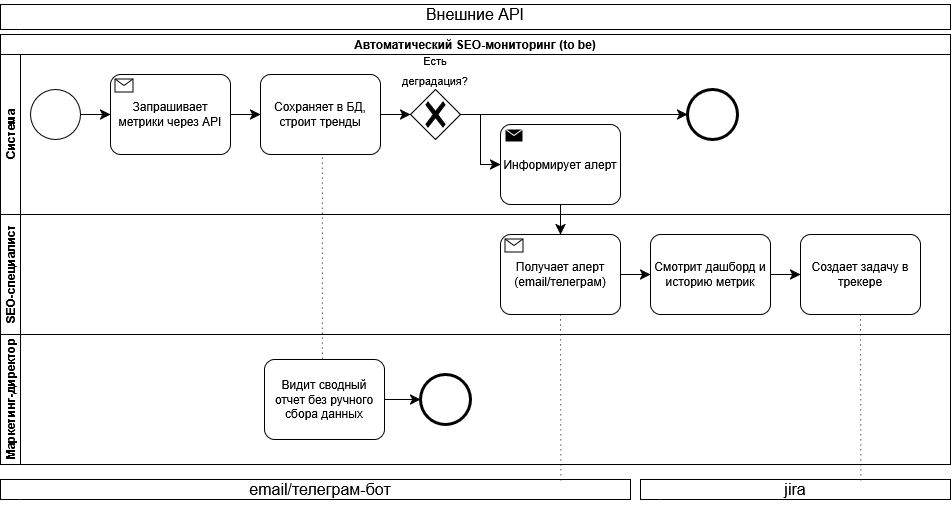

The diagram above was exported from draw.io. Its source (the exported page's mxGraphModel, read from the mxfile embedded in the PNG):
<mxGraphModel dx="1491" dy="890" grid="1" gridSize="10" guides="1" tooltips="1" connect="1" arrows="1" fold="1" page="1" pageScale="1" pageWidth="827" pageHeight="1169" math="0" shadow="0">
  <root>
    <mxCell id="0" />
    <mxCell id="1" parent="0" />
    <mxCell id="vGVObHE2wlIMtILi0BzD-6" parent="1" style="swimlane;html=1;childLayout=stackLayout;resizeParent=1;resizeParentMax=0;horizontal=1;startSize=20;horizontalStack=0;whiteSpace=wrap;" value="Автоматический SEO-мониторинг (to be)" vertex="1">
      <mxGeometry height="430" width="950" x="90" y="130" as="geometry" />
    </mxCell>
    <mxCell id="vGVObHE2wlIMtILi0BzD-7" parent="vGVObHE2wlIMtILi0BzD-6" style="swimlane;html=1;startSize=20;horizontal=0;" value="Система" vertex="1">
      <mxGeometry height="160" width="950" y="20" as="geometry" />
    </mxCell>
    <mxCell id="vGVObHE2wlIMtILi0BzD-11" parent="vGVObHE2wlIMtILi0BzD-7" style="points=[[0.145,0.145,0],[0.5,0,0],[0.855,0.145,0],[1,0.5,0],[0.855,0.855,0],[0.5,1,0],[0.145,0.855,0],[0,0.5,0]];shape=mxgraph.bpmn.event;html=1;verticalLabelPosition=bottom;labelBackgroundColor=#ffffff;verticalAlign=top;align=center;perimeter=ellipsePerimeter;outlineConnect=0;aspect=fixed;outline=standard;symbol=general;" value="" vertex="1">
      <mxGeometry height="50" width="50" x="30" y="35" as="geometry" />
    </mxCell>
    <mxCell id="vGVObHE2wlIMtILi0BzD-12" parent="vGVObHE2wlIMtILi0BzD-7" style="points=[[0.25,0,0],[0.5,0,0],[0.75,0,0],[1,0.25,0],[1,0.5,0],[1,0.75,0],[0.75,1,0],[0.5,1,0],[0.25,1,0],[0,0.75,0],[0,0.5,0],[0,0.25,0]];shape=mxgraph.bpmn.task2;whiteSpace=wrap;rectStyle=rounded;size=10;html=1;container=1;expand=0;collapsible=0;taskMarker=receive;" value="Запрашивает метрики через API" vertex="1">
      <mxGeometry height="80" width="120" x="110" y="20" as="geometry" />
    </mxCell>
    <mxCell id="vGVObHE2wlIMtILi0BzD-13" parent="vGVObHE2wlIMtILi0BzD-7" style="points=[[0.25,0,0],[0.5,0,0],[0.75,0,0],[1,0.25,0],[1,0.5,0],[1,0.75,0],[0.75,1,0],[0.5,1,0],[0.25,1,0],[0,0.75,0],[0,0.5,0],[0,0.25,0]];shape=mxgraph.bpmn.task2;whiteSpace=wrap;rectStyle=rounded;size=10;html=1;container=1;expand=0;collapsible=0;taskMarker=abstract;" value="Сохраняет в БД, строит тренды" vertex="1">
      <mxGeometry height="80" width="120" x="260" y="20" as="geometry" />
    </mxCell>
    <mxCell id="vGVObHE2wlIMtILi0BzD-14" parent="vGVObHE2wlIMtILi0BzD-7" style="points=[[0.25,0.25,0],[0.5,0,0],[0.75,0.25,0],[1,0.5,0],[0.75,0.75,0],[0.5,1,0],[0.25,0.75,0],[0,0.5,0]];shape=mxgraph.bpmn.gateway2;html=1;verticalLabelPosition=bottom;labelBackgroundColor=#ffffff;verticalAlign=top;align=center;perimeter=rhombusPerimeter;outlineConnect=0;outline=none;symbol=none;gwType=exclusive;" value="" vertex="1">
      <mxGeometry height="50" width="50" x="410" y="35" as="geometry" />
    </mxCell>
    <mxCell id="vGVObHE2wlIMtILi0BzD-16" parent="vGVObHE2wlIMtILi0BzD-7" style="points=[[0.25,0,0],[0.5,0,0],[0.75,0,0],[1,0.25,0],[1,0.5,0],[1,0.75,0],[0.75,1,0],[0.5,1,0],[0.25,1,0],[0,0.75,0],[0,0.5,0],[0,0.25,0]];shape=mxgraph.bpmn.task2;whiteSpace=wrap;rectStyle=rounded;size=10;html=1;container=1;expand=0;collapsible=0;taskMarker=send;" value="Информирует алерт" vertex="1">
      <mxGeometry height="80" width="120" x="500" y="70" as="geometry" />
    </mxCell>
    <mxCell id="vGVObHE2wlIMtILi0BzD-17" parent="vGVObHE2wlIMtILi0BzD-7" style="points=[[0.145,0.145,0],[0.5,0,0],[0.855,0.145,0],[1,0.5,0],[0.855,0.855,0],[0.5,1,0],[0.145,0.855,0],[0,0.5,0]];shape=mxgraph.bpmn.event;html=1;verticalLabelPosition=bottom;labelBackgroundColor=#ffffff;verticalAlign=top;align=center;perimeter=ellipsePerimeter;outlineConnect=0;aspect=fixed;outline=end;symbol=terminate2;" value="" vertex="1">
      <mxGeometry height="50" width="50" x="687" y="35" as="geometry" />
    </mxCell>
    <mxCell id="vGVObHE2wlIMtILi0BzD-30" parent="vGVObHE2wlIMtILi0BzD-7" style="text;html=1;whiteSpace=wrap;strokeColor=none;fillColor=none;align=center;verticalAlign=middle;rounded=0;fontSize=16;" value="&lt;font style=&quot;font-size: 11px;&quot;&gt;Есть деградация?&lt;/font&gt;" vertex="1">
      <mxGeometry height="30" width="80" x="395" as="geometry" />
    </mxCell>
    <mxCell id="vGVObHE2wlIMtILi0BzD-31" edge="1" parent="vGVObHE2wlIMtILi0BzD-7" source="vGVObHE2wlIMtILi0BzD-11" style="edgeStyle=none;curved=1;rounded=0;orthogonalLoop=1;jettySize=auto;html=1;entryX=0;entryY=0.5;entryDx=0;entryDy=0;entryPerimeter=0;fontSize=12;startSize=8;endSize=8;" target="vGVObHE2wlIMtILi0BzD-12">
      <mxGeometry relative="1" as="geometry" />
    </mxCell>
    <mxCell id="vGVObHE2wlIMtILi0BzD-32" edge="1" parent="vGVObHE2wlIMtILi0BzD-7" source="vGVObHE2wlIMtILi0BzD-12" style="edgeStyle=none;curved=1;rounded=0;orthogonalLoop=1;jettySize=auto;html=1;entryX=0;entryY=0.5;entryDx=0;entryDy=0;entryPerimeter=0;fontSize=12;startSize=8;endSize=8;" target="vGVObHE2wlIMtILi0BzD-13">
      <mxGeometry relative="1" as="geometry" />
    </mxCell>
    <mxCell id="vGVObHE2wlIMtILi0BzD-33" edge="1" parent="vGVObHE2wlIMtILi0BzD-7" source="vGVObHE2wlIMtILi0BzD-13" style="edgeStyle=none;curved=1;rounded=0;orthogonalLoop=1;jettySize=auto;html=1;entryX=0;entryY=0.5;entryDx=0;entryDy=0;entryPerimeter=0;fontSize=12;startSize=8;endSize=8;" target="vGVObHE2wlIMtILi0BzD-14">
      <mxGeometry relative="1" as="geometry" />
    </mxCell>
    <mxCell id="vGVObHE2wlIMtILi0BzD-35" edge="1" parent="vGVObHE2wlIMtILi0BzD-7" source="vGVObHE2wlIMtILi0BzD-14" style="endArrow=classic;html=1;rounded=0;fontSize=12;startSize=8;endSize=8;curved=0;exitX=1;exitY=0.5;exitDx=0;exitDy=0;exitPerimeter=0;entryX=0;entryY=0.5;entryDx=0;entryDy=0;entryPerimeter=0;" target="vGVObHE2wlIMtILi0BzD-16" value="">
      <mxGeometry height="50" relative="1" width="50" as="geometry">
        <Array as="points">
          <mxPoint x="480" y="60" />
          <mxPoint x="480" y="110" />
        </Array>
        <mxPoint x="470" y="170" as="sourcePoint" />
        <mxPoint x="520" y="120" as="targetPoint" />
      </mxGeometry>
    </mxCell>
    <mxCell id="vGVObHE2wlIMtILi0BzD-36" edge="1" parent="vGVObHE2wlIMtILi0BzD-7" source="vGVObHE2wlIMtILi0BzD-14" style="edgeStyle=none;curved=1;rounded=0;orthogonalLoop=1;jettySize=auto;html=1;entryX=0;entryY=0.5;entryDx=0;entryDy=0;entryPerimeter=0;fontSize=12;startSize=8;endSize=8;" target="vGVObHE2wlIMtILi0BzD-17">
      <mxGeometry relative="1" as="geometry" />
    </mxCell>
    <mxCell id="vGVObHE2wlIMtILi0BzD-8" parent="vGVObHE2wlIMtILi0BzD-6" style="swimlane;html=1;startSize=20;horizontal=0;" value="SEO-специалист" vertex="1">
      <mxGeometry height="120" width="950" y="180" as="geometry" />
    </mxCell>
    <mxCell id="vGVObHE2wlIMtILi0BzD-20" parent="vGVObHE2wlIMtILi0BzD-8" style="points=[[0.25,0,0],[0.5,0,0],[0.75,0,0],[1,0.25,0],[1,0.5,0],[1,0.75,0],[0.75,1,0],[0.5,1,0],[0.25,1,0],[0,0.75,0],[0,0.5,0],[0,0.25,0]];shape=mxgraph.bpmn.task2;whiteSpace=wrap;rectStyle=rounded;size=10;html=1;container=1;expand=0;collapsible=0;taskMarker=receive;" value="Получает алерт (email/телеграм)" vertex="1">
      <mxGeometry height="80" width="120" x="500" y="20" as="geometry" />
    </mxCell>
    <mxCell id="vGVObHE2wlIMtILi0BzD-21" parent="vGVObHE2wlIMtILi0BzD-8" style="points=[[0.25,0,0],[0.5,0,0],[0.75,0,0],[1,0.25,0],[1,0.5,0],[1,0.75,0],[0.75,1,0],[0.5,1,0],[0.25,1,0],[0,0.75,0],[0,0.5,0],[0,0.25,0]];shape=mxgraph.bpmn.task2;whiteSpace=wrap;rectStyle=rounded;size=10;html=1;container=1;expand=0;collapsible=0;taskMarker=abstract;" value="Смотрит дашборд и историю метрик" vertex="1">
      <mxGeometry height="80" width="120" x="650" y="20" as="geometry" />
    </mxCell>
    <mxCell id="vGVObHE2wlIMtILi0BzD-22" parent="vGVObHE2wlIMtILi0BzD-8" style="points=[[0.25,0,0],[0.5,0,0],[0.75,0,0],[1,0.25,0],[1,0.5,0],[1,0.75,0],[0.75,1,0],[0.5,1,0],[0.25,1,0],[0,0.75,0],[0,0.5,0],[0,0.25,0]];shape=mxgraph.bpmn.task2;whiteSpace=wrap;rectStyle=rounded;size=10;html=1;container=1;expand=0;collapsible=0;taskMarker=abstract;" value="Создает задачу в трекере" vertex="1">
      <mxGeometry height="80" width="120" x="800" y="20" as="geometry" />
    </mxCell>
    <mxCell id="vGVObHE2wlIMtILi0BzD-38" edge="1" parent="vGVObHE2wlIMtILi0BzD-8" source="vGVObHE2wlIMtILi0BzD-20" style="edgeStyle=none;curved=1;rounded=0;orthogonalLoop=1;jettySize=auto;html=1;entryX=0;entryY=0.5;entryDx=0;entryDy=0;entryPerimeter=0;fontSize=12;startSize=8;endSize=8;" target="vGVObHE2wlIMtILi0BzD-21">
      <mxGeometry relative="1" as="geometry" />
    </mxCell>
    <mxCell id="vGVObHE2wlIMtILi0BzD-39" edge="1" parent="vGVObHE2wlIMtILi0BzD-8" source="vGVObHE2wlIMtILi0BzD-21" style="edgeStyle=none;curved=1;rounded=0;orthogonalLoop=1;jettySize=auto;html=1;entryX=0;entryY=0.5;entryDx=0;entryDy=0;entryPerimeter=0;fontSize=12;startSize=8;endSize=8;" target="vGVObHE2wlIMtILi0BzD-22">
      <mxGeometry relative="1" as="geometry" />
    </mxCell>
    <mxCell id="vGVObHE2wlIMtILi0BzD-9" parent="vGVObHE2wlIMtILi0BzD-6" style="swimlane;html=1;startSize=20;horizontal=0;" value="Маркетинг-директор" vertex="1">
      <mxGeometry height="130" width="950" y="300" as="geometry">
        <mxRectangle height="40" width="1160" y="260" as="alternateBounds" />
      </mxGeometry>
    </mxCell>
    <mxCell id="vGVObHE2wlIMtILi0BzD-18" parent="vGVObHE2wlIMtILi0BzD-9" style="points=[[0.25,0,0],[0.5,0,0],[0.75,0,0],[1,0.25,0],[1,0.5,0],[1,0.75,0],[0.75,1,0],[0.5,1,0],[0.25,1,0],[0,0.75,0],[0,0.5,0],[0,0.25,0]];shape=mxgraph.bpmn.task2;whiteSpace=wrap;rectStyle=rounded;size=10;html=1;container=1;expand=0;collapsible=0;taskMarker=abstract;" value="Видит сводный отчет без ручного сбора данных" vertex="1">
      <mxGeometry height="80" width="120" x="264" y="25" as="geometry" />
    </mxCell>
    <mxCell id="vGVObHE2wlIMtILi0BzD-19" parent="vGVObHE2wlIMtILi0BzD-9" style="points=[[0.145,0.145,0],[0.5,0,0],[0.855,0.145,0],[1,0.5,0],[0.855,0.855,0],[0.5,1,0],[0.145,0.855,0],[0,0.5,0]];shape=mxgraph.bpmn.event;html=1;verticalLabelPosition=bottom;labelBackgroundColor=#ffffff;verticalAlign=top;align=center;perimeter=ellipsePerimeter;outlineConnect=0;aspect=fixed;outline=end;symbol=terminate2;" value="" vertex="1">
      <mxGeometry height="50" width="50" x="420" y="40" as="geometry" />
    </mxCell>
    <mxCell id="vGVObHE2wlIMtILi0BzD-41" edge="1" parent="vGVObHE2wlIMtILi0BzD-9" source="vGVObHE2wlIMtILi0BzD-18" style="edgeStyle=none;curved=1;rounded=0;orthogonalLoop=1;jettySize=auto;html=1;entryX=0;entryY=0.5;entryDx=0;entryDy=0;entryPerimeter=0;fontSize=12;startSize=8;endSize=8;" target="vGVObHE2wlIMtILi0BzD-19">
      <mxGeometry relative="1" as="geometry" />
    </mxCell>
    <mxCell id="vGVObHE2wlIMtILi0BzD-37" edge="1" parent="vGVObHE2wlIMtILi0BzD-6" source="vGVObHE2wlIMtILi0BzD-16" style="edgeStyle=none;curved=1;rounded=0;orthogonalLoop=1;jettySize=auto;html=1;entryX=0.5;entryY=0;entryDx=0;entryDy=0;entryPerimeter=0;fontSize=12;startSize=8;endSize=8;" target="vGVObHE2wlIMtILi0BzD-20">
      <mxGeometry relative="1" as="geometry" />
    </mxCell>
    <mxCell id="vGVObHE2wlIMtILi0BzD-40" edge="1" parent="vGVObHE2wlIMtILi0BzD-6" source="vGVObHE2wlIMtILi0BzD-13" style="edgeStyle=elbowEdgeStyle;fontSize=12;html=1;endFill=0;startFill=0;endSize=6;startSize=6;dashed=1;dashPattern=1 4;endArrow=none;startArrow=none;rounded=0;curved=0;exitX=0.5;exitY=1;exitDx=0;exitDy=0;exitPerimeter=0;entryX=0.5;entryY=0;entryDx=0;entryDy=0;entryPerimeter=0;" target="vGVObHE2wlIMtILi0BzD-18" value="">
      <mxGeometry relative="1" width="160" as="geometry">
        <mxPoint x="310" y="270" as="sourcePoint" />
        <mxPoint x="470" y="270" as="targetPoint" />
      </mxGeometry>
    </mxCell>
    <mxCell id="vGVObHE2wlIMtILi0BzD-24" parent="1" style="swimlane;html=1;startSize=20;fontStyle=0;collapsible=0;horizontal=0;swimlaneLine=0;fillColor=none;whiteSpace=wrap;" value="" vertex="1">
      <mxGeometry height="25" width="950" x="90" y="100" as="geometry" />
    </mxCell>
    <mxCell id="vGVObHE2wlIMtILi0BzD-27" parent="vGVObHE2wlIMtILi0BzD-24" style="text;html=1;whiteSpace=wrap;strokeColor=none;fillColor=none;align=center;verticalAlign=middle;rounded=0;fontSize=16;" value="Внешние API" vertex="1">
      <mxGeometry height="30" width="130" x="410" y="-5" as="geometry" />
    </mxCell>
    <mxCell id="vGVObHE2wlIMtILi0BzD-25" parent="1" style="swimlane;html=1;startSize=20;fontStyle=0;collapsible=0;horizontal=0;swimlaneLine=0;fillColor=none;whiteSpace=wrap;" value="" vertex="1">
      <mxGeometry height="20" width="630" x="90" y="575" as="geometry" />
    </mxCell>
    <mxCell id="vGVObHE2wlIMtILi0BzD-28" parent="vGVObHE2wlIMtILi0BzD-25" style="text;html=1;whiteSpace=wrap;strokeColor=none;fillColor=none;align=center;verticalAlign=middle;rounded=0;fontSize=16;" value="email/телеграм-бот" vertex="1">
      <mxGeometry height="30" width="160" x="240" y="-5" as="geometry" />
    </mxCell>
    <mxCell id="vGVObHE2wlIMtILi0BzD-26" parent="1" style="swimlane;html=1;startSize=20;fontStyle=0;collapsible=0;horizontal=0;swimlaneLine=0;fillColor=none;whiteSpace=wrap;" value="" vertex="1">
      <mxGeometry height="20" width="310" x="730" y="575" as="geometry" />
    </mxCell>
    <mxCell id="vGVObHE2wlIMtILi0BzD-29" parent="vGVObHE2wlIMtILi0BzD-26" style="text;html=1;whiteSpace=wrap;strokeColor=none;fillColor=none;align=center;verticalAlign=middle;rounded=0;fontSize=16;" value="&lt;div&gt;jira&lt;/div&gt;" vertex="1">
      <mxGeometry height="30" width="60" x="125" y="-5" as="geometry" />
    </mxCell>
    <mxCell id="vGVObHE2wlIMtILi0BzD-42" edge="1" parent="1" source="vGVObHE2wlIMtILi0BzD-20" style="edgeStyle=elbowEdgeStyle;fontSize=12;html=1;endFill=0;startFill=0;endSize=6;startSize=6;dashed=1;dashPattern=1 4;endArrow=none;startArrow=none;rounded=0;curved=1;exitX=0.5;exitY=1;exitDx=0;exitDy=0;exitPerimeter=0;" value="">
      <mxGeometry relative="1" width="160" as="geometry">
        <mxPoint x="670" y="470" as="sourcePoint" />
        <mxPoint x="650" y="580" as="targetPoint" />
      </mxGeometry>
    </mxCell>
    <mxCell id="vGVObHE2wlIMtILi0BzD-43" edge="1" parent="1" source="vGVObHE2wlIMtILi0BzD-22" style="edgeStyle=elbowEdgeStyle;fontSize=12;html=1;endFill=0;startFill=0;endSize=6;startSize=6;dashed=1;dashPattern=1 4;endArrow=none;startArrow=none;rounded=0;curved=1;exitX=0.5;exitY=1;exitDx=0;exitDy=0;exitPerimeter=0;" value="">
      <mxGeometry relative="1" width="160" as="geometry">
        <mxPoint x="830" y="480" as="sourcePoint" />
        <mxPoint x="950" y="580" as="targetPoint" />
      </mxGeometry>
    </mxCell>
  </root>
</mxGraphModel>